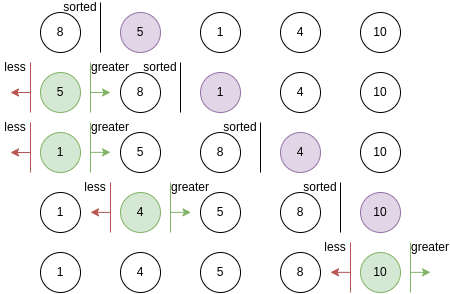

The diagram above was exported from draw.io. Its source (the exported page's mxGraphModel, read from the mxfile embedded in the PNG):
<mxGraphModel dx="1646" dy="1603" grid="1" gridSize="10" guides="1" tooltips="1" connect="1" arrows="1" fold="1" page="1" pageScale="1" pageWidth="827" pageHeight="1169" math="0" shadow="0">
  <root>
    <mxCell id="0" />
    <mxCell id="1" parent="0" />
    <mxCell id="T53kiUY8O7iY1Zm9q2xl-1" value="5" style="ellipse;whiteSpace=wrap;html=1;aspect=fixed;fillColor=#e1d5e7;strokeColor=#9673a6;" vertex="1" parent="1">
      <mxGeometry x="80" y="10" width="40" height="40" as="geometry" />
    </mxCell>
    <mxCell id="T53kiUY8O7iY1Zm9q2xl-2" value="4" style="ellipse;whiteSpace=wrap;html=1;aspect=fixed;" vertex="1" parent="1">
      <mxGeometry x="240" y="10" width="40" height="40" as="geometry" />
    </mxCell>
    <mxCell id="T53kiUY8O7iY1Zm9q2xl-3" value="8" style="ellipse;whiteSpace=wrap;html=1;aspect=fixed;" vertex="1" parent="1">
      <mxGeometry y="10" width="40" height="40" as="geometry" />
    </mxCell>
    <mxCell id="T53kiUY8O7iY1Zm9q2xl-4" value="1" style="ellipse;whiteSpace=wrap;html=1;aspect=fixed;" vertex="1" parent="1">
      <mxGeometry x="160" y="10" width="40" height="40" as="geometry" />
    </mxCell>
    <mxCell id="T53kiUY8O7iY1Zm9q2xl-5" value="10" style="ellipse;whiteSpace=wrap;html=1;aspect=fixed;" vertex="1" parent="1">
      <mxGeometry x="320" y="10" width="40" height="40" as="geometry" />
    </mxCell>
    <mxCell id="T53kiUY8O7iY1Zm9q2xl-6" value="sorted" style="text;html=1;strokeColor=none;fillColor=none;align=center;verticalAlign=middle;whiteSpace=wrap;rounded=0;" vertex="1" parent="1">
      <mxGeometry x="20" width="40" height="10" as="geometry" />
    </mxCell>
    <mxCell id="T53kiUY8O7iY1Zm9q2xl-7" value="" style="endArrow=none;html=1;rounded=0;" edge="1" parent="1">
      <mxGeometry width="50" height="50" relative="1" as="geometry">
        <mxPoint x="60" y="50" as="sourcePoint" />
        <mxPoint x="60" as="targetPoint" />
      </mxGeometry>
    </mxCell>
    <mxCell id="T53kiUY8O7iY1Zm9q2xl-8" value="5" style="ellipse;whiteSpace=wrap;html=1;aspect=fixed;fillColor=#d5e8d4;strokeColor=#82b366;" vertex="1" parent="1">
      <mxGeometry y="70" width="40" height="40" as="geometry" />
    </mxCell>
    <mxCell id="T53kiUY8O7iY1Zm9q2xl-9" value="4" style="ellipse;whiteSpace=wrap;html=1;aspect=fixed;" vertex="1" parent="1">
      <mxGeometry x="240" y="70" width="40" height="40" as="geometry" />
    </mxCell>
    <mxCell id="T53kiUY8O7iY1Zm9q2xl-10" value="8" style="ellipse;whiteSpace=wrap;html=1;aspect=fixed;" vertex="1" parent="1">
      <mxGeometry x="80" y="70" width="40" height="40" as="geometry" />
    </mxCell>
    <mxCell id="T53kiUY8O7iY1Zm9q2xl-11" value="1" style="ellipse;whiteSpace=wrap;html=1;aspect=fixed;fillColor=#e1d5e7;strokeColor=#9673a6;" vertex="1" parent="1">
      <mxGeometry x="160" y="70" width="40" height="40" as="geometry" />
    </mxCell>
    <mxCell id="T53kiUY8O7iY1Zm9q2xl-12" value="10" style="ellipse;whiteSpace=wrap;html=1;aspect=fixed;" vertex="1" parent="1">
      <mxGeometry x="320" y="70" width="40" height="40" as="geometry" />
    </mxCell>
    <mxCell id="T53kiUY8O7iY1Zm9q2xl-13" value="sorted" style="text;html=1;strokeColor=none;fillColor=none;align=center;verticalAlign=middle;whiteSpace=wrap;rounded=0;" vertex="1" parent="1">
      <mxGeometry x="100" y="60" width="40" height="10" as="geometry" />
    </mxCell>
    <mxCell id="T53kiUY8O7iY1Zm9q2xl-14" value="" style="endArrow=none;html=1;rounded=0;" edge="1" parent="1">
      <mxGeometry width="50" height="50" relative="1" as="geometry">
        <mxPoint x="140" y="110" as="sourcePoint" />
        <mxPoint x="140" y="60" as="targetPoint" />
      </mxGeometry>
    </mxCell>
    <mxCell id="T53kiUY8O7iY1Zm9q2xl-15" value="greater" style="text;html=1;align=center;verticalAlign=middle;whiteSpace=wrap;rounded=0;" vertex="1" parent="1">
      <mxGeometry x="50.47999999999999" y="60" width="40" height="10" as="geometry" />
    </mxCell>
    <mxCell id="T53kiUY8O7iY1Zm9q2xl-16" value="" style="endArrow=none;html=1;rounded=0;fillColor=#d5e8d4;strokeColor=#82b366;" edge="1" parent="1">
      <mxGeometry width="50" height="50" relative="1" as="geometry">
        <mxPoint x="50" y="110" as="sourcePoint" />
        <mxPoint x="50" y="60" as="targetPoint" />
      </mxGeometry>
    </mxCell>
    <mxCell id="T53kiUY8O7iY1Zm9q2xl-17" value="less" style="text;html=1;align=center;verticalAlign=middle;whiteSpace=wrap;rounded=0;" vertex="1" parent="1">
      <mxGeometry x="-40" y="60" width="30" height="10" as="geometry" />
    </mxCell>
    <mxCell id="T53kiUY8O7iY1Zm9q2xl-18" value="" style="endArrow=none;html=1;rounded=0;fillColor=#f8cecc;strokeColor=#b85450;" edge="1" parent="1">
      <mxGeometry width="50" height="50" relative="1" as="geometry">
        <mxPoint x="-10" y="110" as="sourcePoint" />
        <mxPoint x="-10" y="60" as="targetPoint" />
      </mxGeometry>
    </mxCell>
    <mxCell id="T53kiUY8O7iY1Zm9q2xl-19" value="5" style="ellipse;whiteSpace=wrap;html=1;aspect=fixed;" vertex="1" parent="1">
      <mxGeometry x="80" y="130" width="40" height="40" as="geometry" />
    </mxCell>
    <mxCell id="T53kiUY8O7iY1Zm9q2xl-20" value="4" style="ellipse;whiteSpace=wrap;html=1;aspect=fixed;fillColor=#e1d5e7;strokeColor=#9673a6;" vertex="1" parent="1">
      <mxGeometry x="240" y="130" width="40" height="40" as="geometry" />
    </mxCell>
    <mxCell id="T53kiUY8O7iY1Zm9q2xl-21" value="8" style="ellipse;whiteSpace=wrap;html=1;aspect=fixed;" vertex="1" parent="1">
      <mxGeometry x="160" y="130" width="40" height="40" as="geometry" />
    </mxCell>
    <mxCell id="T53kiUY8O7iY1Zm9q2xl-22" value="1" style="ellipse;whiteSpace=wrap;html=1;aspect=fixed;fillColor=#d5e8d4;strokeColor=#82b366;" vertex="1" parent="1">
      <mxGeometry y="130" width="40" height="40" as="geometry" />
    </mxCell>
    <mxCell id="T53kiUY8O7iY1Zm9q2xl-23" value="10" style="ellipse;whiteSpace=wrap;html=1;aspect=fixed;" vertex="1" parent="1">
      <mxGeometry x="320" y="130" width="40" height="40" as="geometry" />
    </mxCell>
    <mxCell id="T53kiUY8O7iY1Zm9q2xl-24" value="sorted" style="text;html=1;strokeColor=none;fillColor=none;align=center;verticalAlign=middle;whiteSpace=wrap;rounded=0;" vertex="1" parent="1">
      <mxGeometry x="180" y="120" width="40" height="10" as="geometry" />
    </mxCell>
    <mxCell id="T53kiUY8O7iY1Zm9q2xl-25" value="" style="endArrow=none;html=1;rounded=0;" edge="1" parent="1">
      <mxGeometry width="50" height="50" relative="1" as="geometry">
        <mxPoint x="220" y="170" as="sourcePoint" />
        <mxPoint x="220" y="120" as="targetPoint" />
      </mxGeometry>
    </mxCell>
    <mxCell id="T53kiUY8O7iY1Zm9q2xl-26" value="greater" style="text;html=1;align=center;verticalAlign=middle;whiteSpace=wrap;rounded=0;" vertex="1" parent="1">
      <mxGeometry x="50.480000000000004" y="120" width="40" height="10" as="geometry" />
    </mxCell>
    <mxCell id="T53kiUY8O7iY1Zm9q2xl-27" value="" style="endArrow=none;html=1;rounded=0;fillColor=#d5e8d4;strokeColor=#82b366;" edge="1" parent="1">
      <mxGeometry width="50" height="50" relative="1" as="geometry">
        <mxPoint x="50" y="170" as="sourcePoint" />
        <mxPoint x="50" y="120" as="targetPoint" />
      </mxGeometry>
    </mxCell>
    <mxCell id="T53kiUY8O7iY1Zm9q2xl-28" value="less" style="text;html=1;align=center;verticalAlign=middle;whiteSpace=wrap;rounded=0;" vertex="1" parent="1">
      <mxGeometry x="-40" y="120" width="30" height="10" as="geometry" />
    </mxCell>
    <mxCell id="T53kiUY8O7iY1Zm9q2xl-29" value="" style="endArrow=none;html=1;rounded=0;fillColor=#f8cecc;strokeColor=#b85450;" edge="1" parent="1">
      <mxGeometry width="50" height="50" relative="1" as="geometry">
        <mxPoint x="-10" y="170" as="sourcePoint" />
        <mxPoint x="-10" y="120" as="targetPoint" />
      </mxGeometry>
    </mxCell>
    <mxCell id="T53kiUY8O7iY1Zm9q2xl-30" value="5" style="ellipse;whiteSpace=wrap;html=1;aspect=fixed;" vertex="1" parent="1">
      <mxGeometry x="160" y="190" width="40" height="40" as="geometry" />
    </mxCell>
    <mxCell id="T53kiUY8O7iY1Zm9q2xl-31" value="4" style="ellipse;whiteSpace=wrap;html=1;aspect=fixed;fillColor=#d5e8d4;strokeColor=#82b366;" vertex="1" parent="1">
      <mxGeometry x="80" y="190" width="40" height="40" as="geometry" />
    </mxCell>
    <mxCell id="T53kiUY8O7iY1Zm9q2xl-32" value="8" style="ellipse;whiteSpace=wrap;html=1;aspect=fixed;" vertex="1" parent="1">
      <mxGeometry x="240" y="190" width="40" height="40" as="geometry" />
    </mxCell>
    <mxCell id="T53kiUY8O7iY1Zm9q2xl-33" value="1" style="ellipse;whiteSpace=wrap;html=1;aspect=fixed;" vertex="1" parent="1">
      <mxGeometry y="190" width="40" height="40" as="geometry" />
    </mxCell>
    <mxCell id="T53kiUY8O7iY1Zm9q2xl-34" value="10" style="ellipse;whiteSpace=wrap;html=1;aspect=fixed;fillColor=#e1d5e7;strokeColor=#9673a6;" vertex="1" parent="1">
      <mxGeometry x="320" y="190" width="40" height="40" as="geometry" />
    </mxCell>
    <mxCell id="T53kiUY8O7iY1Zm9q2xl-35" value="sorted" style="text;html=1;strokeColor=none;fillColor=none;align=center;verticalAlign=middle;whiteSpace=wrap;rounded=0;" vertex="1" parent="1">
      <mxGeometry x="260" y="180" width="40" height="10" as="geometry" />
    </mxCell>
    <mxCell id="T53kiUY8O7iY1Zm9q2xl-36" value="" style="endArrow=none;html=1;rounded=0;" edge="1" parent="1">
      <mxGeometry width="50" height="50" relative="1" as="geometry">
        <mxPoint x="300" y="230" as="sourcePoint" />
        <mxPoint x="300" y="180" as="targetPoint" />
      </mxGeometry>
    </mxCell>
    <mxCell id="T53kiUY8O7iY1Zm9q2xl-37" value="greater" style="text;html=1;align=center;verticalAlign=middle;whiteSpace=wrap;rounded=0;" vertex="1" parent="1">
      <mxGeometry x="130.48" y="180" width="40" height="10" as="geometry" />
    </mxCell>
    <mxCell id="T53kiUY8O7iY1Zm9q2xl-38" value="" style="endArrow=none;html=1;rounded=0;fillColor=#d5e8d4;strokeColor=#82b366;" edge="1" parent="1">
      <mxGeometry width="50" height="50" relative="1" as="geometry">
        <mxPoint x="129.99999999999997" y="230" as="sourcePoint" />
        <mxPoint x="129.99999999999997" y="180" as="targetPoint" />
      </mxGeometry>
    </mxCell>
    <mxCell id="T53kiUY8O7iY1Zm9q2xl-39" value="less" style="text;html=1;align=center;verticalAlign=middle;whiteSpace=wrap;rounded=0;" vertex="1" parent="1">
      <mxGeometry x="40" y="180" width="30" height="10" as="geometry" />
    </mxCell>
    <mxCell id="T53kiUY8O7iY1Zm9q2xl-40" value="" style="endArrow=none;html=1;rounded=0;fillColor=#f8cecc;strokeColor=#b85450;" edge="1" parent="1">
      <mxGeometry width="50" height="50" relative="1" as="geometry">
        <mxPoint x="70" y="230" as="sourcePoint" />
        <mxPoint x="70" y="180" as="targetPoint" />
      </mxGeometry>
    </mxCell>
    <mxCell id="T53kiUY8O7iY1Zm9q2xl-41" value="5" style="ellipse;whiteSpace=wrap;html=1;aspect=fixed;" vertex="1" parent="1">
      <mxGeometry x="160" y="250" width="40" height="40" as="geometry" />
    </mxCell>
    <mxCell id="T53kiUY8O7iY1Zm9q2xl-42" value="4" style="ellipse;whiteSpace=wrap;html=1;aspect=fixed;" vertex="1" parent="1">
      <mxGeometry x="80" y="250" width="40" height="40" as="geometry" />
    </mxCell>
    <mxCell id="T53kiUY8O7iY1Zm9q2xl-43" value="8" style="ellipse;whiteSpace=wrap;html=1;aspect=fixed;" vertex="1" parent="1">
      <mxGeometry x="240" y="250" width="40" height="40" as="geometry" />
    </mxCell>
    <mxCell id="T53kiUY8O7iY1Zm9q2xl-44" value="1" style="ellipse;whiteSpace=wrap;html=1;aspect=fixed;" vertex="1" parent="1">
      <mxGeometry y="250" width="40" height="40" as="geometry" />
    </mxCell>
    <mxCell id="T53kiUY8O7iY1Zm9q2xl-45" value="10" style="ellipse;whiteSpace=wrap;html=1;aspect=fixed;fillColor=#d5e8d4;strokeColor=#82b366;" vertex="1" parent="1">
      <mxGeometry x="320" y="250" width="40" height="40" as="geometry" />
    </mxCell>
    <mxCell id="T53kiUY8O7iY1Zm9q2xl-48" value="greater" style="text;html=1;align=center;verticalAlign=middle;whiteSpace=wrap;rounded=0;" vertex="1" parent="1">
      <mxGeometry x="370" y="240" width="40" height="10" as="geometry" />
    </mxCell>
    <mxCell id="T53kiUY8O7iY1Zm9q2xl-49" value="" style="endArrow=none;html=1;rounded=0;fillColor=#d5e8d4;strokeColor=#82b366;" edge="1" parent="1">
      <mxGeometry width="50" height="50" relative="1" as="geometry">
        <mxPoint x="370" y="290" as="sourcePoint" />
        <mxPoint x="370" y="240" as="targetPoint" />
      </mxGeometry>
    </mxCell>
    <mxCell id="T53kiUY8O7iY1Zm9q2xl-50" value="less" style="text;html=1;align=center;verticalAlign=middle;whiteSpace=wrap;rounded=0;" vertex="1" parent="1">
      <mxGeometry x="280" y="240" width="30" height="10" as="geometry" />
    </mxCell>
    <mxCell id="T53kiUY8O7iY1Zm9q2xl-51" value="" style="endArrow=none;html=1;rounded=0;fillColor=#f8cecc;strokeColor=#b85450;" edge="1" parent="1">
      <mxGeometry width="50" height="50" relative="1" as="geometry">
        <mxPoint x="310" y="290" as="sourcePoint" />
        <mxPoint x="310" y="240" as="targetPoint" />
      </mxGeometry>
    </mxCell>
    <mxCell id="T53kiUY8O7iY1Zm9q2xl-59" value="" style="endArrow=classic;html=1;rounded=0;fillColor=#f8cecc;strokeColor=#b85450;" edge="1" parent="1">
      <mxGeometry width="50" height="50" relative="1" as="geometry">
        <mxPoint x="-10" y="150" as="sourcePoint" />
        <mxPoint x="-30" y="150" as="targetPoint" />
      </mxGeometry>
    </mxCell>
    <mxCell id="T53kiUY8O7iY1Zm9q2xl-60" value="" style="endArrow=classic;html=1;rounded=0;fillColor=#f8cecc;strokeColor=#b85450;" edge="1" parent="1">
      <mxGeometry width="50" height="50" relative="1" as="geometry">
        <mxPoint x="-10" y="90" as="sourcePoint" />
        <mxPoint x="-30" y="90" as="targetPoint" />
      </mxGeometry>
    </mxCell>
    <mxCell id="T53kiUY8O7iY1Zm9q2xl-61" value="" style="endArrow=classic;html=1;rounded=0;fillColor=#f8cecc;strokeColor=#b85450;" edge="1" parent="1">
      <mxGeometry width="50" height="50" relative="1" as="geometry">
        <mxPoint x="70" y="209.86" as="sourcePoint" />
        <mxPoint x="50" y="209.86" as="targetPoint" />
      </mxGeometry>
    </mxCell>
    <mxCell id="T53kiUY8O7iY1Zm9q2xl-62" value="" style="endArrow=classic;html=1;rounded=0;fillColor=#f8cecc;strokeColor=#b85450;" edge="1" parent="1">
      <mxGeometry width="50" height="50" relative="1" as="geometry">
        <mxPoint x="310" y="269.86" as="sourcePoint" />
        <mxPoint x="290" y="269.86" as="targetPoint" />
      </mxGeometry>
    </mxCell>
    <mxCell id="T53kiUY8O7iY1Zm9q2xl-63" value="" style="endArrow=classic;html=1;rounded=0;fillColor=#d5e8d4;strokeColor=#82b366;" edge="1" parent="1">
      <mxGeometry width="50" height="50" relative="1" as="geometry">
        <mxPoint x="50" y="90" as="sourcePoint" />
        <mxPoint x="70" y="90" as="targetPoint" />
      </mxGeometry>
    </mxCell>
    <mxCell id="T53kiUY8O7iY1Zm9q2xl-65" value="" style="endArrow=classic;html=1;rounded=0;fillColor=#d5e8d4;strokeColor=#82b366;" edge="1" parent="1">
      <mxGeometry width="50" height="50" relative="1" as="geometry">
        <mxPoint x="50" y="149.86" as="sourcePoint" />
        <mxPoint x="70" y="149.86" as="targetPoint" />
      </mxGeometry>
    </mxCell>
    <mxCell id="T53kiUY8O7iY1Zm9q2xl-66" value="" style="endArrow=classic;html=1;rounded=0;fillColor=#d5e8d4;strokeColor=#82b366;" edge="1" parent="1">
      <mxGeometry width="50" height="50" relative="1" as="geometry">
        <mxPoint x="130.48000000000002" y="209.86" as="sourcePoint" />
        <mxPoint x="150.48000000000002" y="209.86" as="targetPoint" />
      </mxGeometry>
    </mxCell>
    <mxCell id="T53kiUY8O7iY1Zm9q2xl-67" value="" style="endArrow=classic;html=1;rounded=0;fillColor=#d5e8d4;strokeColor=#82b366;" edge="1" parent="1">
      <mxGeometry width="50" height="50" relative="1" as="geometry">
        <mxPoint x="370" y="269.86" as="sourcePoint" />
        <mxPoint x="390" y="269.86" as="targetPoint" />
      </mxGeometry>
    </mxCell>
  </root>
</mxGraphModel>